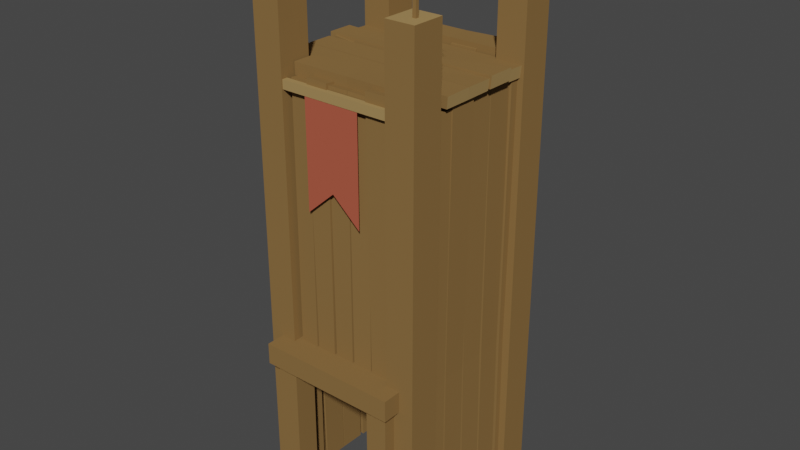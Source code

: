 # Source: WatchTower_FirstAge_Level2.blend  (saved by Blender 3.0.42; exported with 4.5.12 LTS)
import bpy
from mathutils import Matrix  # noqa: F401  (used for matrix-valued properties, if any)

bpy.ops.wm.read_factory_settings(use_empty=True)
scene = bpy.context.scene
scene.name = 'Scene'

# ---- collections
col_collection = bpy.data.collections.new('Collection'); scene.collection.children.link(col_collection)

# ---- materials (node trees are filled in below, after node groups)
mat_wood = bpy.data.materials.new('Wood')
mat_wood.alpha_threshold = 0.0
mat_wood.use_transparent_shadow = False
mat_wood.diffuse_color = (0.2462, 0.1444, 0.0538, 1.0)
mat_wood.roughness = 0.5
mat_wood_light = bpy.data.materials.new('Wood_Light')
mat_wood_light.alpha_threshold = 0.0
mat_wood_light.use_transparent_shadow = False
mat_wood_light.diffuse_color = (0.3757, 0.2432, 0.09746, 1.0)
mat_wood_light.roughness = 0.5
mat_main = bpy.data.materials.new('Main')
mat_main.alpha_threshold = 0.0
mat_main.use_transparent_shadow = False
mat_main.diffuse_color = (0.4385, 0.09992, 0.05886, 1.0)
mat_main.roughness = 0.5

# ---- node groups
ng_auto_smooth = bpy.data.node_groups.new('Auto Smooth', 'GeometryNodeTree')
_s = ng_auto_smooth.interface.new_socket(name='Geometry', in_out='OUTPUT', socket_type='NodeSocketGeometry')
_s = ng_auto_smooth.interface.new_socket(name='Geometry', in_out='INPUT', socket_type='NodeSocketGeometry')
_s = ng_auto_smooth.interface.new_socket(name='Angle', in_out='INPUT', socket_type='NodeSocketFloat')
_s.subtype = 'ANGLE'
_s.min_value = 0.0
_s.max_value = 3.142
ng_auto_smooth.is_modifier = True
_N = ng_auto_smooth.nodes; _L = ng_auto_smooth.links
n0 = _N.new('NodeGroupOutput'); n0.name = 'Group Output'; n0.location = (480, -100)
n1 = _N.new('NodeGroupInput'); n1.name = 'Group Input'; n1.location = (-420, -300)
n2 = _N.new('NodeGroupInput'); n2.name = 'Group Input.001'; n2.location = (-60, -100)
n3 = _N.new('GeometryNodeSetShadeSmooth'); n3.name = 'Set Shade Smooth'; n3.location = (120, -100)
n3.domain = 'EDGE'
n4 = _N.new('GeometryNodeSetShadeSmooth'); n4.name = 'Set Shade Smooth.001'; n4.location = (300, -100)
n5 = _N.new('GeometryNodeInputMeshEdgeAngle'); n5.name = 'Edge Angle'; n5.location = (-420, -220)
n6 = _N.new('GeometryNodeInputEdgeSmooth'); n6.name = 'Is Edge Smooth'; n6.location = (-60, -160)
n7 = _N.new('GeometryNodeInputShadeSmooth'); n7.name = 'Is Face Smooth'; n7.location = (-240, -340)
n8 = _N.new('FunctionNodeBooleanMath'); n8.name = 'Boolean Math'; n8.location = (-60, -220)
n9 = _N.new('FunctionNodeCompare'); n9.name = 'Compare'; n9.location = (-240, -180)
n9.operation = 'LESS_EQUAL'
_L.new(n5.outputs[0], n9.inputs[0])
_L.new(n4.outputs[0], n0.inputs[0])
_L.new(n1.outputs[1], n9.inputs[1])
_L.new(n9.outputs[0], n8.inputs[0])
_L.new(n7.outputs[0], n8.inputs[1])
_L.new(n2.outputs[0], n3.inputs[0])
_L.new(n6.outputs[0], n3.inputs[1])
_L.new(n3.outputs[0], n4.inputs[0])
_L.new(n8.outputs[0], n3.inputs[2])
n0.is_active_output = True

# ---- material node trees

# ---- world
world_world = bpy.data.worlds.new('World'); scene.world = world_world
world_world.use_nodes = True; world_world.node_tree.nodes.clear()
_N = world_world.node_tree.nodes; _L = world_world.node_tree.links
n0 = _N.new('ShaderNodeOutputWorld'); n0.name = 'World Output'; n0.location = (300, 300)
n1 = _N.new('ShaderNodeBackground'); n1.name = 'Background'; n1.location = (10, 300)
n1.inputs[0].default_value = (0.05088, 0.05088, 0.05088, 1.0)
_L.new(n1.outputs[0], n0.inputs[0])
n0.is_active_output = True
world_world.color = (0.05088, 0.05088, 0.05088)
world_world.use_sun_shadow = False
world_world.sun_shadow_jitter_overblur = 0.0

# ---- meshes
me_cube_021 = bpy.data.meshes.new('Cube.021')
me_cube_021.from_pydata([(-0.2221, -0.145, -8.693e-10), (-0.2221, -0.145, 1.311), (-0.2221, -0.2324, -8.693e-10), (-0.2221, -0.2324, 1.311), (-0.1455, -0.145, -8.693e-10), (-0.1455, -0.145, 1.311), (-0.1455, -0.2324, -8.693e-10), (-0.1455, -0.2324, 1.311), (0.1507, -0.145, -8.693e-10), (0.1507, -0.145, 1.311), (0.1507, -0.2324, -8.693e-10), (0.1507, -0.2324, 1.311), (0.2273, -0.145, -8.693e-10), (0.2273, -0.145, 1.311), (0.2273, -0.2324, -8.693e-10), (0.2273, -0.2324, 1.311), (0.1575, 0.2324, -8.693e-10), (0.1575, 0.2324, 1.311), (0.1575, 0.145, -8.693e-10), (0.1575, 0.145, 1.311), (0.2341, 0.2324, -8.693e-10), (0.2341, 0.2324, 1.311), (0.2341, 0.145, -8.693e-10), (0.2341, 0.145, 1.311), (-0.2346, 0.2324, -8.693e-10), (-0.2346, 0.2324, 1.311), (-0.2346, 0.145, -8.693e-10), (-0.2346, 0.145, 1.311), (-0.158, 0.2324, -8.693e-10), (-0.158, 0.2324, 1.311), (-0.158, 0.145, -8.693e-10), (-0.158, 0.145, 1.311), (-0.195, 0.2164, -8.693e-10), (-0.1966, 0.2185, 1.142), (-0.1939, 0.1561, -8.693e-10), (-0.1954, 0.1602, 1.137), (-0.1293, 0.2166, -8.693e-10), (-0.1227, 0.2187, 1.142), (-0.1281, 0.1563, -8.693e-10), (-0.1214, 0.1604, 1.136), (-0.1936, 0.2133, 0.4344), (-0.1925, 0.1625, 0.4441), (-0.1279, 0.2135, 0.4337), (-0.1268, 0.1627, 0.4434), (-0.1197, 0.2152, -8.693e-10), (-0.1256, 0.2119, 1.126), (-0.1186, 0.158, -8.693e-10), (-0.1242, 0.1577, 1.12), (-0.05395, 0.2159, -8.693e-10), (-0.05275, 0.2127, 1.127), (-0.05287, 0.1587, -8.693e-10), (-0.05136, 0.1585, 1.121), (-0.1213, 0.2112, 0.4359), (-0.1201, 0.1635, 0.4437), (-0.05551, 0.2119, 0.4366), (-0.05437, 0.1642, 0.4445), (0.166, 0.2173, -8.693e-10), (0.157, 0.2136, 1.121), (0.1642, 0.1601, -8.693e-10), (0.1557, 0.1594, 1.115), (0.1003, 0.2189, -8.693e-10), (0.09172, 0.2153, 1.118), (0.09845, 0.1617, -8.693e-10), (0.09036, 0.1611, 1.112), (0.161, 0.213, 0.4303), (0.1596, 0.1654, 0.4381), (0.09527, 0.2146, 0.4278), (0.09383, 0.167, 0.4356), (0.09105, 0.2164, -8.693e-10), (0.09263, 0.2185, 1.142), (0.08987, 0.1561, -8.693e-10), (0.09138, 0.1602, 1.137), (0.02528, 0.2166, -8.693e-10), (0.01867, 0.2187, 1.142), (0.0241, 0.1563, -8.693e-10), (0.01742, 0.1604, 1.136), (0.08963, 0.2133, 0.4344), (0.08855, 0.1625, 0.4441), (0.02387, 0.2135, 0.4337), (0.02278, 0.1627, 0.4434), (0.01572, 0.2152, -8.693e-10), (0.02164, 0.2119, 1.126), (0.01465, 0.158, -8.693e-10), (0.02024, 0.1577, 1.12), (-0.05004, 0.2159, -8.693e-10), (-0.05124, 0.2127, 1.127), (-0.05112, 0.1587, -8.693e-10), (-0.05263, 0.1585, 1.121), (0.01729, 0.2112, 0.4359), (0.01615, 0.1635, 0.4437), (-0.04848, 0.2119, 0.4366), (-0.04962, 0.1642, 0.4445), (-0.2166, -0.1948, -8.693e-10), (-0.2187, -0.1964, 1.142), (-0.1563, -0.1936, -8.693e-10), (-0.1604, -0.1951, 1.137), (-0.2168, -0.129, -8.693e-10), (-0.2189, -0.1224, 1.142), (-0.1565, -0.1279, -8.693e-10), (-0.1606, -0.1212, 1.136), (-0.2135, -0.1934, 0.4344), (-0.1628, -0.1923, 0.4441), (-0.2137, -0.1276, 0.4337), (-0.163, -0.1265, 0.4434), (-0.2155, -0.1195, -8.693e-10), (-0.2121, -0.1254, 1.126), (-0.1583, -0.1184, -8.693e-10), (-0.1579, -0.124, 1.12), (-0.2162, -0.05371, -8.693e-10), (-0.2129, -0.05252, 1.127), (-0.159, -0.05264, -8.693e-10), (-0.1587, -0.05112, 1.121), (-0.2114, -0.121, 0.4359), (-0.1638, -0.1199, 0.4437), (-0.2121, -0.05528, 0.4366), (-0.1645, -0.05414, 0.4445), (-0.2175, 0.1662, -8.693e-10), (-0.2138, 0.1573, 1.121), (-0.1604, 0.1644, -8.693e-10), (-0.1596, 0.1559, 1.115), (-0.2191, 0.1005, -8.693e-10), (-0.2156, 0.09196, 1.118), (-0.1619, 0.09868, -8.693e-10), (-0.1614, 0.09059, 1.112), (-0.2133, 0.1613, 0.4303), (-0.1656, 0.1598, 0.4381), (-0.2149, 0.09551, 0.4278), (-0.1672, 0.09406, 0.4356), (-0.2166, 0.09128, -8.693e-10), (-0.2187, 0.09287, 1.142), (-0.1563, 0.0901, -8.693e-10), (-0.1604, 0.09161, 1.137), (-0.2168, 0.02552, -8.693e-10), (-0.2189, 0.01891, 1.142), (-0.1565, 0.02434, -8.693e-10), (-0.1606, 0.01765, 1.136), (-0.2135, 0.08987, 0.4344), (-0.1628, 0.08878, 0.4441), (-0.2137, 0.0241, 0.4337), (-0.163, 0.02301, 0.4434), (-0.2154, 0.01596, -8.693e-10), (-0.2121, 0.02187, 1.126), (-0.1583, 0.01488, -8.693e-10), (-0.1579, 0.02048, 1.12), (-0.2162, -0.04981, -8.693e-10), (-0.2129, -0.051, 1.127), (-0.159, -0.05088, -8.693e-10), (-0.1587, -0.0524, 1.121), (-0.2114, 0.01752, 0.4359), (-0.1638, 0.01638, 0.4437), (-0.2121, -0.04824, 0.4366), (-0.1645, -0.04938, 0.4445), (-0.1411, -0.1948, 1.15), (0.1455, -0.1964, 1.151), (-0.1411, -0.1936, 1.117), (0.1434, -0.1951, 1.119), (-0.1411, -0.129, 1.15), (0.1452, -0.1277, 1.152), (-0.1411, -0.1279, 1.117), (0.1431, -0.1265, 1.12), (0.01087, -0.1934, 1.149), (0.01431, -0.1923, 1.121), (0.01062, -0.1276, 1.149), (0.01406, -0.1265, 1.121), (-0.2326, -0.1212, 1.139), (0.2307, -0.1271, 1.137), (-0.2326, -0.1201, 1.108), (0.2274, -0.1257, 1.108), (-0.2326, -0.05541, 1.139), (0.2312, -0.05421, 1.138), (-0.2326, -0.05433, 1.108), (0.2279, -0.05282, 1.108), (0.01905, -0.1227, 1.137), (0.02367, -0.1216, 1.111), (0.0195, -0.05697, 1.137), (0.02412, -0.05583, 1.111), (-0.232, 0.1645, 1.134), (0.2281, 0.1556, 1.132), (-0.232, 0.1627, 1.102), (0.2248, 0.1542, 1.102), (-0.232, 0.0988, 1.135), (0.2265, 0.09027, 1.133), (-0.232, 0.09699, 1.103), (0.2232, 0.0889, 1.103), (0.01643, 0.1596, 1.131), (0.021, 0.1581, 1.105), (0.01499, 0.09382, 1.132), (0.01956, 0.09237, 1.106), (-0.2363, 0.08959, 1.147), (0.2367, 0.09118, 1.144), (-0.2363, 0.08841, 1.114), (0.2333, 0.08992, 1.112), (-0.2363, 0.02383, 1.147), (0.2363, 0.01892, 1.144), (-0.2363, 0.02264, 1.114), (0.2328, 0.01965, 1.112), (0.01454, 0.08818, 1.141), (0.02021, 0.08709, 1.114), (0.01413, 0.02241, 1.142), (0.01981, 0.02132, 1.114), (-0.2326, 0.01427, 1.139), (0.2307, 0.02018, 1.137), (-0.2326, 0.01319, 1.108), (0.2274, 0.01879, 1.108), (-0.2326, -0.0515, 1.139), (0.2312, -0.0527, 1.138), (-0.2326, -0.05258, 1.108), (0.2279, -0.05409, 1.108), (0.01905, 0.01583, 1.137), (0.02367, 0.01469, 1.111), (0.0195, -0.04993, 1.137), (0.02412, -0.05107, 1.111), (0.1423, -0.2164, 0.4159), (0.1435, -0.2185, 1.142), (0.1413, -0.1561, 0.4159), (0.1425, -0.1602, 1.137), (0.09078, -0.2166, 0.4159), (0.08561, -0.2187, 1.142), (0.08986, -0.1563, 0.4159), (0.08462, -0.1604, 1.136), (0.1412, -0.2133, 0.4344), (0.1403, -0.1626, 0.4441), (0.08967, -0.2135, 0.4337), (0.08882, -0.1627, 0.4434), (0.0833, -0.2152, 0.4102), (0.08793, -0.2119, 1.126), (0.08245, -0.158, 0.4102), (0.08684, -0.1577, 1.12), (0.03181, -0.2159, 0.4102), (0.03087, -0.2127, 1.127), (0.03097, -0.1588, 0.4102), (0.02978, -0.1585, 1.121), (0.08452, -0.2112, 0.4359), (0.08363, -0.1635, 0.4437), (0.03304, -0.2119, 0.4366), (0.03214, -0.1642, 0.4445), (-0.1404, -0.2173, 0.4159), (-0.1334, -0.2136, 1.121), (-0.139, -0.1601, 0.4159), (-0.1323, -0.1594, 1.115), (-0.08892, -0.2189, 0.4159), (-0.08224, -0.2153, 1.118), (-0.0875, -0.1617, 0.4159), (-0.08117, -0.1611, 1.112), (-0.1365, -0.213, 0.4303), (-0.1354, -0.1654, 0.4381), (-0.08502, -0.2146, 0.4278), (-0.08388, -0.167, 0.4356), (-0.08171, -0.2164, 0.4102), (-0.08295, -0.2185, 1.133), (-0.08078, -0.1561, 0.4102), (-0.08196, -0.1602, 1.127), (-0.03022, -0.2166, 0.4102), (-0.02504, -0.2187, 1.132), (-0.0293, -0.1563, 0.4102), (-0.02406, -0.1604, 1.126), (-0.0806, -0.2133, 0.4344), (-0.07975, -0.1626, 0.4441), (-0.02911, -0.2135, 0.4337), (-0.02826, -0.1627, 0.4434), (-0.02274, -0.2152, 0.4102), (-0.02736, -0.2119, 1.126), (-0.02189, -0.158, 0.4102), (-0.02627, -0.1577, 1.12), (0.02875, -0.2159, 0.4102), (0.02969, -0.2127, 1.127), (0.0296, -0.1588, 0.4102), (0.03078, -0.1585, 1.121), (-0.02396, -0.2112, 0.4359), (-0.02307, -0.1635, 0.4437), (0.02753, -0.2119, 0.4366), (0.02842, -0.1642, 0.4445), (0.2162, 0.1948, -8.693e-10), (0.2183, 0.1964, 1.12), (0.1558, 0.1936, -8.693e-10), (0.1599, 0.1951, 1.114), (0.2163, 0.129, -8.693e-10), (0.2185, 0.1224, 1.119), (0.156, 0.1279, -8.693e-10), (0.1601, 0.1212, 1.113), (0.2131, 0.1934, 0.4117), (0.1623, 0.1923, 0.4213), (0.2133, 0.1276, 0.411), (0.1625, 0.1265, 0.4206), (0.215, 0.1195, -8.693e-10), (0.2117, 0.1254, 1.103), (0.1578, 0.1184, -8.693e-10), (0.1574, 0.124, 1.098), (0.2157, 0.05371, -8.693e-10), (0.2124, 0.05251, 1.104), (0.1585, 0.05263, -8.693e-10), (0.1582, 0.05112, 1.099), (0.2109, 0.121, 0.4131), (0.1633, 0.1199, 0.421), (0.2116, 0.05528, 0.4139), (0.164, 0.05414, 0.4218), (0.2171, -0.1662, -8.693e-10), (0.2133, -0.1573, 1.098), (0.1599, -0.1644, -8.693e-10), (0.1591, -0.1559, 1.092), (0.2186, -0.1005, -8.693e-10), (0.2151, -0.09196, 1.095), (0.1615, -0.09868, -8.693e-10), (0.1609, -0.09059, 1.089), (0.2128, -0.1613, 0.4076), (0.1652, -0.1598, 0.4153), (0.2144, -0.09551, 0.4051), (0.1668, -0.09407, 0.4129), (0.2162, -0.09129, -8.693e-10), (0.2183, -0.09287, 1.12), (0.1558, -0.09011, -8.693e-10), (0.1599, -0.09161, 1.114), (0.2163, -0.02552, -8.693e-10), (0.2185, -0.01891, 1.119), (0.156, -0.02434, -8.693e-10), (0.1601, -0.01765, 1.113), (0.2131, -0.08987, 0.4117), (0.1623, -0.08878, 0.4213), (0.2133, -0.0241, 0.411), (0.1625, -0.02302, 0.4206), (0.215, -0.01596, -8.693e-10), (0.2117, -0.02187, 1.103), (0.1578, -0.01488, -8.693e-10), (0.1574, -0.02048, 1.098), (0.2157, 0.0498, -8.693e-10), (0.2124, 0.051, 1.104), (0.1585, 0.05088, -8.693e-10), (0.1582, 0.05239, 1.099), (0.2109, -0.01753, 0.4131), (0.1633, -0.01639, 0.421), (0.2116, 0.04824, 0.4139), (0.164, 0.04938, 0.4218), (-0.1411, 0.1634, 1.15), (0.1455, 0.1618, 1.151), (-0.1411, 0.1646, 1.117), (0.1434, 0.163, 1.119), (-0.1411, 0.2291, 1.15), (0.1452, 0.2358, 1.152), (-0.1411, 0.2303, 1.117), (0.1431, 0.237, 1.12), (0.01087, 0.1648, 1.149), (0.01431, 0.1659, 1.121), (0.01062, 0.2306, 1.149), (0.01406, 0.2316, 1.121), (0.1726, -0.264, 0.405), (0.1726, -0.264, 0.002937), (0.1154, -0.264, 0.405), (0.1154, -0.264, 0.002937), (0.1726, -0.2026, 0.405), (0.1726, -0.2026, 0.002937), (0.1154, -0.2026, 0.405), (0.1154, -0.2026, 0.002937), (0.1882, -0.2823, 0.4402), (0.1882, -0.1445, 0.4402), (0.1882, -0.2823, 0.3837), (0.1882, -0.1445, 0.3837), (-0.1714, -0.264, 0.405), (-0.1714, -0.264, 0.002937), (-0.1141, -0.264, 0.405), (-0.1141, -0.264, 0.002937), (-0.1714, -0.2026, 0.405), (-0.1714, -0.2026, 0.002937), (-0.1141, -0.2026, 0.405), (-0.1141, -0.2026, 0.002937), (-0.1869, -0.2823, 0.4402), (0.0006232, -0.2823, 0.4402), (-0.1869, -0.1445, 0.4402), (0.0006232, -0.1445, 0.4402), (-0.1869, -0.2823, 0.3837), (0.0006232, -0.2823, 0.3837), (-0.1869, -0.1445, 0.3837), (0.0006232, -0.1445, 0.3837), (0.07127, -0.2287, 1.108), (-0.07984, -0.2291, 1.108), (0.07127, -0.2287, 0.8138), (-0.07984, -0.2291, 0.8142), (-0.004285, -0.2289, 1.108), (-0.004285, -0.2289, 0.8814), (-0.2077, -0.2298, 1.117), (-0.2077, -0.2298, 1.094), (0.2068, -0.2298, 1.117), (0.2068, -0.2298, 1.094), (-0.2077, -0.2149, 1.094), (-0.2077, -0.2149, 1.117), (0.2068, -0.2149, 1.094), (0.2068, -0.2149, 1.117), (0.2003, 0.2027, 1.463), (0.2003, 0.2027, 1.296), (0.2003, 0.1938, 1.463), (0.2003, 0.1938, 1.296), (0.1913, 0.2027, 1.463), (0.1913, 0.2027, 1.296), (0.1913, 0.1938, 1.463), (0.1913, 0.1938, 1.296), (0.1957, 0.1994, 1.442), (0.1957, 0.1994, 1.401), (0.1957, 0.1971, 1.442), (0.1957, 0.1971, 1.401), (0.2687, 0.1971, 1.401), (0.2687, 0.1971, 1.442), (0.2687, 0.1994, 1.442), (0.2687, 0.1994, 1.401), (0.1957, 0.1971, 1.421), (0.1957, 0.1994, 1.421), (0.247, 0.1971, 1.421), (0.247, 0.1994, 1.421), (-0.1922, 0.2027, 1.463), (-0.1922, 0.2027, 1.296), (-0.1922, 0.1938, 1.463), (-0.1922, 0.1938, 1.296), (-0.2011, 0.2027, 1.463), (-0.2011, 0.2027, 1.296), (-0.2011, 0.1938, 1.463), (-0.2011, 0.1938, 1.296), (-0.1967, 0.1994, 1.442), (-0.1967, 0.1994, 1.401), (-0.1967, 0.1971, 1.442), (-0.1967, 0.1971, 1.401), (-0.1237, 0.1971, 1.401), (-0.1237, 0.1971, 1.442), (-0.1237, 0.1994, 1.442), (-0.1237, 0.1994, 1.401), (-0.1967, 0.1971, 1.421), (-0.1967, 0.1994, 1.421), (-0.1454, 0.1971, 1.421), (-0.1454, 0.1994, 1.421), (0.2003, -0.1864, 1.463), (0.2003, -0.1864, 1.296), (0.2003, -0.1953, 1.463), (0.2003, -0.1953, 1.296), (0.1913, -0.1864, 1.463), (0.1913, -0.1864, 1.296), (0.1913, -0.1953, 1.463), (0.1913, -0.1953, 1.296), (0.1957, -0.1897, 1.442), (0.1957, -0.1897, 1.401), (0.1957, -0.1921, 1.442), (0.1957, -0.1921, 1.401), (0.2687, -0.1921, 1.401), (0.2687, -0.1921, 1.442), (0.2687, -0.1897, 1.442), (0.2687, -0.1897, 1.401), (0.1957, -0.1921, 1.421), (0.1957, -0.1897, 1.421), (0.247, -0.1921, 1.421), (0.247, -0.1897, 1.421), (-0.1922, -0.1864, 1.463), (-0.1922, -0.1864, 1.296), (-0.1922, -0.1953, 1.463), (-0.1922, -0.1953, 1.296), (-0.2011, -0.1864, 1.463), (-0.2011, -0.1864, 1.296), (-0.2011, -0.1953, 1.463), (-0.2011, -0.1953, 1.296), (-0.1967, -0.1897, 1.442), (-0.1967, -0.1897, 1.401), (-0.1967, -0.1921, 1.442), (-0.1967, -0.1921, 1.401), (-0.1237, -0.1921, 1.401), (-0.1237, -0.1921, 1.442), (-0.1237, -0.1897, 1.442), (-0.1237, -0.1897, 1.401), (-0.1967, -0.1921, 1.421), (-0.1967, -0.1897, 1.421), (-0.1454, -0.1921, 1.421), (-0.1454, -0.1897, 1.421)], [], [(1, 0, 2, 3), (5, 7, 6, 4), (1, 5, 4, 0), (2, 6, 7, 3), (2, 0, 4, 6), (1, 3, 7, 5), (9, 8, 10, 11), (13, 15, 14, 12), (9, 13, 12, 8), (10, 14, 15, 11), (10, 8, 12, 14), (9, 11, 15, 13), (17, 16, 18, 19), (21, 23, 22, 20), (17, 21, 20, 16), (18, 22, 23, 19), (18, 16, 20, 22), (17, 19, 23, 21), (25, 24, 26, 27), (29, 31, 30, 28), (25, 29, 28, 24), (26, 30, 31, 27), (26, 24, 28, 30), (25, 27, 31, 29), (40, 32, 34, 41), (42, 43, 38, 36), (35, 39, 37, 33), (40, 42, 36, 32), (41, 43, 39, 35), (34, 38, 43, 41), (33, 37, 42, 40), (37, 39, 43, 42), (33, 40, 41, 35), (52, 44, 46, 53), (54, 55, 50, 48), (47, 51, 49, 45), (52, 54, 48, 44), (53, 55, 51, 47), (46, 50, 55, 53), (45, 49, 54, 52), (49, 51, 55, 54), (45, 52, 53, 47), (64, 65, 58, 56), (66, 60, 62, 67), (59, 57, 61, 63), (64, 56, 60, 66), (65, 59, 63, 67), (58, 65, 67, 62), (57, 64, 66, 61), (61, 66, 67, 63), (57, 59, 65, 64), (76, 77, 70, 68), (78, 72, 74, 79), (71, 69, 73, 75), (76, 68, 72, 78), (77, 71, 75, 79), (70, 77, 79, 74), (69, 76, 78, 73), (73, 78, 79, 75), (69, 71, 77, 76), (88, 89, 82, 80), (90, 84, 86, 91), (83, 81, 85, 87), (88, 80, 84, 90), (89, 83, 87, 91), (82, 89, 91, 86), (81, 88, 90, 85), (85, 90, 91, 87), (81, 83, 89, 88), (100, 92, 94, 101), (102, 103, 98, 96), (95, 99, 97, 93), (100, 102, 96, 92), (101, 103, 99, 95), (94, 98, 103, 101), (93, 97, 102, 100), (97, 99, 103, 102), (93, 100, 101, 95), (112, 104, 106, 113), (114, 115, 110, 108), (107, 111, 109, 105), (112, 114, 108, 104), (113, 115, 111, 107), (106, 110, 115, 113), (105, 109, 114, 112), (109, 111, 115, 114), (105, 112, 113, 107), (124, 125, 118, 116), (126, 120, 122, 127), (119, 117, 121, 123), (124, 116, 120, 126), (125, 119, 123, 127), (118, 125, 127, 122), (117, 124, 126, 121), (121, 126, 127, 123), (117, 119, 125, 124), (136, 137, 130, 128), (138, 132, 134, 139), (131, 129, 133, 135), (136, 128, 132, 138), (137, 131, 135, 139), (130, 137, 139, 134), (129, 136, 138, 133), (133, 138, 139, 135), (129, 131, 137, 136), (148, 149, 142, 140), (150, 144, 146, 151), (143, 141, 145, 147), (148, 140, 144, 150), (149, 143, 147, 151), (142, 149, 151, 146), (141, 148, 150, 145), (145, 150, 151, 147), (141, 143, 149, 148), (160, 152, 154, 161), (162, 163, 158, 156), (155, 159, 157, 153), (160, 162, 156, 152), (161, 163, 159, 155), (154, 158, 163, 161), (153, 157, 162, 160), (157, 159, 163, 162), (153, 160, 161, 155), (172, 164, 166, 173), (174, 175, 170, 168), (167, 171, 169, 165), (172, 174, 168, 164), (173, 175, 171, 167), (166, 170, 175, 173), (165, 169, 174, 172), (169, 171, 175, 174), (165, 172, 173, 167), (184, 185, 178, 176), (186, 180, 182, 187), (179, 177, 181, 183), (184, 176, 180, 186), (185, 179, 183, 187), (178, 185, 187, 182), (177, 184, 186, 181), (181, 186, 187, 183), (177, 179, 185, 184), (196, 197, 190, 188), (198, 192, 194, 199), (191, 189, 193, 195), (196, 188, 192, 198), (197, 191, 195, 199), (190, 197, 199, 194), (189, 196, 198, 193), (193, 198, 199, 195), (189, 191, 197, 196), (208, 209, 202, 200), (210, 204, 206, 211), (203, 201, 205, 207), (208, 200, 204, 210), (209, 203, 207, 211), (202, 209, 211, 206), (201, 208, 210, 205), (205, 210, 211, 207), (201, 203, 209, 208), (154, 152, 156, 158), (166, 164, 168, 170), (178, 182, 180, 176), (190, 194, 192, 188), (202, 206, 204, 200), (220, 212, 214, 221), (222, 223, 218, 216), (215, 219, 217, 213), (220, 222, 216, 212), (221, 223, 219, 215), (214, 218, 223, 221), (213, 217, 222, 220), (217, 219, 223, 222), (213, 220, 221, 215), (232, 224, 226, 233), (234, 235, 230, 228), (227, 231, 229, 225), (232, 234, 228, 224), (233, 235, 231, 227), (226, 230, 235, 233), (225, 229, 234, 232), (229, 231, 235, 234), (225, 232, 233, 227), (244, 245, 238, 236), (246, 240, 242, 247), (239, 237, 241, 243), (244, 236, 240, 246), (245, 239, 243, 247), (238, 245, 247, 242), (237, 244, 246, 241), (241, 246, 247, 243), (237, 239, 245, 244), (256, 257, 250, 248), (258, 252, 254, 259), (251, 249, 253, 255), (256, 248, 252, 258), (257, 251, 255, 259), (250, 257, 259, 254), (249, 256, 258, 253), (253, 258, 259, 255), (249, 251, 257, 256), (268, 269, 262, 260), (270, 264, 266, 271), (263, 261, 265, 267), (268, 260, 264, 270), (269, 263, 267, 271), (262, 269, 271, 266), (261, 268, 270, 265), (265, 270, 271, 267), (261, 263, 269, 268), (280, 272, 274, 281), (282, 283, 278, 276), (275, 279, 277, 273), (280, 282, 276, 272), (281, 283, 279, 275), (274, 278, 283, 281), (273, 277, 282, 280), (277, 279, 283, 282), (273, 280, 281, 275), (292, 284, 286, 293), (294, 295, 290, 288), (287, 291, 289, 285), (292, 294, 288, 284), (293, 295, 291, 287), (286, 290, 295, 293), (285, 289, 294, 292), (289, 291, 295, 294), (285, 292, 293, 287), (304, 305, 298, 296), (306, 300, 302, 307), (299, 297, 301, 303), (304, 296, 300, 306), (305, 299, 303, 307), (298, 305, 307, 302), (297, 304, 306, 301), (301, 306, 307, 303), (297, 299, 305, 304), (316, 317, 310, 308), (318, 312, 314, 319), (311, 309, 313, 315), (316, 308, 312, 318), (317, 311, 315, 319), (310, 317, 319, 314), (309, 316, 318, 313), (313, 318, 319, 315), (309, 311, 317, 316), (328, 329, 322, 320), (330, 324, 326, 331), (323, 321, 325, 327), (328, 320, 324, 330), (329, 323, 327, 331), (322, 329, 331, 326), (321, 328, 330, 325), (325, 330, 331, 327), (321, 323, 329, 328), (340, 332, 334, 341), (342, 343, 338, 336), (335, 339, 337, 333), (340, 342, 336, 332), (341, 343, 339, 335), (334, 338, 343, 341), (333, 337, 342, 340), (337, 339, 343, 342), (333, 340, 341, 335), (334, 332, 336, 338), (345, 344, 346, 347), (349, 351, 350, 348), (347, 351, 349, 345), (345, 349, 348, 344), (344, 348, 350, 346), (346, 350, 351, 347), (352, 353, 367, 365), (354, 369, 371, 355), (353, 355, 371, 367), (352, 354, 355, 353), (365, 369, 354, 352), (357, 359, 358, 356), (361, 360, 362, 363), (359, 357, 361, 363), (357, 356, 360, 361), (356, 358, 362, 360), (358, 359, 363, 362), (364, 365, 367, 366), (368, 370, 371, 369), (366, 367, 371, 370), (364, 366, 370, 368), (365, 364, 368, 369), (376, 373, 375, 377), (372, 376, 377, 374), (378, 379, 381, 380), (383, 385, 384, 382), (380, 385, 383, 378), (378, 383, 382, 379), (379, 382, 384, 381), (381, 384, 385, 380), (386, 388, 389, 387), (388, 392, 393, 389), (392, 390, 391, 393), (390, 386, 387, 391), (388, 386, 390, 392), (393, 391, 387, 389), (395, 403, 405, 401), (404, 398, 401, 405), (397, 395, 401, 398), (402, 397, 398, 404), (403, 394, 400, 405), (394, 396, 399, 400), (396, 402, 404, 399), (399, 404, 405, 400), (406, 408, 409, 407), (408, 412, 413, 409), (412, 410, 411, 413), (410, 406, 407, 411), (408, 406, 410, 412), (413, 411, 407, 409), (415, 423, 425, 421), (424, 418, 421, 425), (417, 415, 421, 418), (422, 417, 418, 424), (423, 414, 420, 425), (414, 416, 419, 420), (416, 422, 424, 419), (419, 424, 425, 420), (426, 428, 429, 427), (428, 432, 433, 429), (432, 430, 431, 433), (430, 426, 427, 431), (428, 426, 430, 432), (433, 431, 427, 429), (435, 443, 445, 441), (444, 438, 441, 445), (437, 435, 441, 438), (442, 437, 438, 444), (443, 434, 440, 445), (434, 436, 439, 440), (436, 442, 444, 439), (439, 444, 445, 440), (446, 448, 449, 447), (448, 452, 453, 449), (452, 450, 451, 453), (450, 446, 447, 451), (448, 446, 450, 452), (453, 451, 447, 449), (455, 463, 465, 461), (464, 458, 461, 465), (457, 455, 461, 458), (462, 457, 458, 464), (463, 454, 460, 465), (454, 456, 459, 460), (456, 462, 464, 459), (459, 464, 465, 460)])
me_cube_021.polygons.foreach_set('material_index', [0, 0, 0, 0, 0, 1, 0, 0, 0, 0, 0, 1, 0, 0, 0, 0, 0, 1, 0, 0, 0, 0, 0, 1, 0, 0, 0, 0, 0, 0, 0, 0, 0, 0, 0, 0, 0, 0, 0, 0, 0, 0, 0, 0, 0, 0, 0, 0, 0, 0, 0, 0, 0, 0, 0, 0, 0, 0, 0, 0, 0, 0, 0, 0, 0, 0, 0, 0, 0, 0, 0, 0, 0, 0, 0, 0, 0, 0, 0, 0, 0, 0, 0, 0, 0, 0, 0, 0, 0, 0, 0, 0, 0, 0, 0, 0, 0, 0, 0, 0, 0, 0, 0, 0, 0, 0, 0, 0, 0, 0, 0, 0, 0, 0, 0, 0, 1, 0, 0, 0, 0, 0, 0, 0, 0, 1, 0, 0, 0, 0, 0, 0, 0, 0, 1, 0, 0, 0, 0, 0, 0, 0, 0, 1, 0, 0, 0, 0, 0, 0, 0, 0, 1, 0, 0, 0, 0, 0, 0, 1, 1, 1, 1, 1, 0, 0, 0, 0, 0, 0, 0, 0, 0, 0, 0, 0, 0, 0, 0, 0, 0, 0, 0, 0, 0, 0, 0, 0, 0, 0, 0, 0, 0, 0, 0, 0, 0, 0, 0, 0, 0, 0, 0, 0, 0, 0, 0, 0, 0, 0, 0, 0, 0, 0, 0, 0, 0, 0, 0, 0, 0, 0, 0, 0, 0, 0, 0, 0, 0, 0, 0, 0, 0, 0, 0, 0, 0, 0, 0, 0, 0, 0, 0, 0, 0, 0, 0, 0, 0, 0, 0, 0, 0, 0, 0, 0, 1, 0, 0, 0, 0, 0, 0, 1, 0, 0, 0, 0, 0, 0, 0, 0, 0, 0, 0, 0, 0, 0, 0, 0, 0, 0, 0, 0, 0, 0, 2, 2, 1, 1, 1, 1, 1, 1, 0, 0, 0, 0, 0, 0, 2, 2, 2, 2, 2, 2, 2, 2, 0, 0, 0, 0, 0, 0, 2, 2, 2, 2, 2, 2, 2, 2, 0, 0, 0, 0, 0, 0, 2, 2, 2, 2, 2, 2, 2, 2, 0, 0, 0, 0, 0, 0, 2, 2, 2, 2, 2, 2, 2, 2])
_uv = me_cube_021.uv_layers.new(name='UVMap')
_uv.uv.foreach_set('vector', [0.0, 0.0, 0.0, 0.0, 0.0, 0.0, 0.0, 0.0, 0.0, 0.0, 0.0, 0.0, 0.0, 0.0, 0.0, 0.0, 0.0, 0.0, 0.0, 0.0, 0.0, 0.0, 0.0, 0.0, 0.0, 0.0, 0.0, 0.0, 0.0, 0.0, 0.0, 0.0, 0.0, 0.0, 0.0, 0.0, 0.0, 0.0, 0.0, 0.0, 0.0, 0.0, 0.0, 0.0, 0.0, 0.0, 0.0, 0.0, 0.0, 0.0, 0.0, 0.0, 0.0, 0.0, 0.0, 0.0, 0.0, 0.0, 0.0, 0.0, 0.0, 0.0, 0.0, 0.0, 0.0, 0.0, 0.0, 0.0, 0.0, 0.0, 0.0, 0.0, 0.0, 0.0, 0.0, 0.0, 0.0, 0.0, 0.0, 0.0, 0.0, 0.0, 0.0, 0.0, 0.0, 0.0, 0.0, 0.0, 0.0, 0.0, 0.0, 0.0, 0.0, 0.0, 0.0, 0.0, 0.0, 0.0, 0.0, 0.0, 0.0, 0.0, 0.0, 0.0, 0.0, 0.0, 0.0, 0.0, 0.0, 0.0, 0.0, 0.0, 0.0, 0.0, 0.0, 0.0, 0.0, 0.0, 0.0, 0.0, 0.0, 0.0, 0.0, 0.0, 0.0, 0.0, 0.0, 0.0, 0.0, 0.0, 0.0, 0.0, 0.0, 0.0, 0.0, 0.0, 0.0, 0.0, 0.0, 0.0, 0.0, 0.0, 0.0, 0.0, 0.0, 0.0, 0.0, 0.0, 0.0, 0.0, 0.0, 0.0, 0.0, 0.0, 0.0, 0.0, 0.0, 0.0, 0.0, 0.0, 0.0, 0.0, 0.0, 0.0, 0.0, 0.0, 0.0, 0.0, 0.0, 0.0, 0.0, 0.0, 0.0, 0.0, 0.0, 0.0, 0.0, 0.0, 0.0, 0.0, 0.0, 0.0, 0.0, 0.0, 0.0, 0.0, 0.0, 0.0, 0.0, 0.0, 0.0, 0.0, 0.0, 0.0, 0.0, 0.0, 0.0, 0.0, 0.0, 0.0, 0.0, 0.0, 0.0, 0.0, 0.0, 0.0, 0.0, 0.0, 0.0, 0.0, 0.0, 0.0, 0.0, 0.0, 0.0, 0.0, 0.0, 0.0, 0.0, 0.0, 0.0, 0.0, 0.0, 0.0, 0.0, 0.0, 0.0, 0.0, 0.0, 0.0, 0.0, 0.0, 0.0, 0.0, 0.0, 0.0, 0.0, 0.0, 0.0, 0.0, 0.0, 0.0, 0.0, 0.0, 0.0, 0.0, 0.0, 0.0, 0.0, 0.0, 0.0, 0.0, 0.0, 0.0, 0.0, 0.0, 0.0, 0.0, 0.0, 0.0, 0.0, 0.0, 0.0, 0.0, 0.0, 0.0, 0.0, 0.0, 0.0, 0.0, 0.0, 0.0, 0.0, 0.0, 0.0, 0.0, 0.0, 0.0, 0.0, 0.0, 0.0, 0.0, 0.0, 0.0, 0.0, 0.0, 0.0, 0.0, 0.0, 0.0, 0.0, 0.0, 0.0, 0.0, 0.0, 0.0, 0.0, 0.0, 0.0, 0.0, 0.0, 0.0, 0.0, 0.0, 0.0, 0.0, 0.0, 0.0, 0.0, 0.0, 0.0, 0.0, 0.0, 0.0, 0.0, 0.0, 0.0, 0.0, 0.0, 0.0, 0.0, 0.0, 0.0, 0.0, 0.0, 0.0, 0.0, 0.0, 0.0, 0.0, 0.0, 0.0, 0.0, 0.0, 0.0, 0.0, 0.0, 0.0, 0.0, 0.0, 0.0, 0.0, 0.0, 0.0, 0.0, 0.0, 0.0, 0.0, 0.0, 0.0, 0.0, 0.0, 0.0, 0.0, 0.0, 0.0, 0.0, 0.0, 0.0, 0.0, 0.0, 0.0, 0.0, 0.0, 0.0, 0.0, 0.0, 0.0, 0.0, 0.0, 0.0, 0.0, 0.0, 0.0, 0.0, 0.0, 0.0, 0.0, 0.0, 0.0, 0.0, 0.0, 0.0, 0.0, 0.0, 0.0, 0.0, 0.0, 0.0, 0.0, 0.0, 0.0, 0.0, 0.0, 0.0, 0.0, 0.0, 0.0, 0.0, 0.0, 0.0, 0.0, 0.0, 0.0, 0.0, 0.0, 0.0, 0.0, 0.0, 0.0, 0.0, 0.0, 0.0, 0.0, 0.0, 0.0, 0.0, 0.0, 0.0, 0.0, 0.0, 0.0, 0.0, 0.0, 0.0, 0.0, 0.0, 0.0, 0.0, 0.0, 0.0, 0.0, 0.0, 0.0, 0.0, 0.0, 0.0, 0.0, 0.0, 0.0, 0.0, 0.0, 0.0, 0.0, 0.0, 0.0, 0.0, 0.0, 0.0, 0.0, 0.0, 0.0, 0.0, 0.0, 0.0, 0.0, 0.0, 0.0, 0.0, 0.0, 0.0, 0.0, 0.0, 0.0, 0.0, 0.0, 0.0, 0.0, 0.0, 0.0, 0.0, 0.0, 0.0, 0.0, 0.0, 0.0, 0.0, 0.0, 0.0, 0.0, 0.0, 0.0, 0.0, 0.0, 0.0, 0.0, 0.0, 0.0, 0.0, 0.0, 0.0, 0.0, 0.0, 0.0, 0.0, 0.0, 0.0, 0.0, 0.0, 0.0, 0.0, 0.0, 0.0, 0.0, 0.0, 0.0, 0.0, 0.0, 0.0, 0.0, 0.0, 0.0, 0.0, 0.0, 0.0, 0.0, 0.0, 0.0, 0.0, 0.0, 0.0, 0.0, 0.0, 0.0, 0.0, 0.0, 0.0, 0.0, 0.0, 0.0, 0.0, 0.0, 0.0, 0.0, 0.0, 0.0, 0.0, 0.0, 0.0, 0.0, 0.0, 0.0, 0.0, 0.0, 0.0, 0.0, 0.0, 0.0, 0.0, 0.0, 0.0, 0.0, 0.0, 0.0, 0.0, 0.0, 0.0, 0.0, 0.0, 0.0, 0.0, 0.0, 0.0, 0.0, 0.0, 0.0, 0.0, 0.0, 0.0, 0.0, 0.0, 0.0, 0.0, 0.0, 0.0, 0.0, 0.0, 0.0, 0.0, 0.0, 0.0, 0.0, 0.0, 0.0, 0.0, 0.0, 0.0, 0.0, 0.0, 0.0, 0.0, 0.0, 0.0, 0.0, 0.0, 0.0, 0.0, 0.0, 0.0, 0.0, 0.0, 0.0, 0.0, 0.0, 0.0, 0.0, 0.0, 0.0, 0.0, 0.0, 0.0, 0.0, 0.0, 0.0, 0.0, 0.0, 0.0, 0.0, 0.0, 0.0, 0.0, 0.0, 0.0, 0.0, 0.0, 0.0, 0.0, 0.0, 0.0, 0.0, 0.0, 0.0, 0.0, 0.0, 0.0, 0.0, 0.0, 0.0, 0.0, 0.0, 0.0, 0.0, 0.0, 0.0, 0.0, 0.0, 0.0, 0.0, 0.0, 0.0, 0.0, 0.0, 0.0, 0.0, 0.0, 0.0, 0.0, 0.0, 0.0, 0.0, 0.0, 0.0, 0.0, 0.0, 0.0, 0.0, 0.0, 0.0, 0.0, 0.0, 0.0, 0.0, 0.0, 0.0, 0.0, 0.0, 0.0, 0.0, 0.0, 0.0, 0.0, 0.0, 0.0, 0.0, 0.0, 0.0, 0.0, 0.0, 0.0, 0.0, 0.0, 0.0, 0.0, 0.0, 0.0, 0.0, 0.0, 0.0, 0.0, 0.0, 0.0, 0.0, 0.0, 0.0, 0.0, 0.0, 0.0, 0.0, 0.0, 0.0, 0.0, 0.0, 0.0, 0.0, 0.0, 0.0, 0.0, 0.0, 0.0, 0.0, 0.0, 0.0, 0.0, 0.0, 0.0, 0.0, 0.0, 0.0, 0.0, 0.0, 0.0, 0.0, 0.0, 0.0, 0.0, 0.0, 0.0, 0.0, 0.0, 0.0, 0.0, 0.0, 0.0, 0.0, 0.0, 0.0, 0.0, 0.0, 0.0, 0.0, 0.0, 0.0, 0.0, 0.0, 0.0, 0.0, 0.0, 0.0, 0.0, 0.0, 0.0, 0.0, 0.0, 0.0, 0.0, 0.0, 0.0, 0.0, 0.0, 0.0, 0.0, 0.0, 0.0, 0.0, 0.0, 0.0, 0.0, 0.0, 0.0, 0.0, 0.0, 0.0, 0.0, 0.0, 0.0, 0.0, 0.0, 0.0, 0.0, 0.0, 0.0, 0.0, 0.0, 0.0, 0.0, 0.0, 0.0, 0.0, 0.0, 0.0, 0.0, 0.0, 0.0, 0.0, 0.0, 0.0, 0.0, 0.0, 0.0, 0.0, 0.0, 0.0, 0.0, 0.0, 0.0, 0.0, 0.0, 0.0, 0.0, 0.0, 0.0, 0.0, 0.0, 0.0, 0.0, 0.0, 0.0, 0.0, 0.0, 0.0, 0.0, 0.0, 0.0, 0.0, 0.0, 0.0, 0.0, 0.0, 0.0, 0.0, 0.0, 0.0, 0.0, 0.0, 0.0, 0.0, 0.0, 0.0, 0.0, 0.0, 0.0, 0.0, 0.0, 0.0, 0.0, 0.0, 0.0, 0.0, 0.0, 0.0, 0.0, 0.0, 0.0, 0.0, 0.0, 0.0, 0.0, 0.0, 0.0, 0.0, 0.0, 0.0, 0.0, 0.0, 0.0, 0.0, 0.0, 0.0, 0.0, 0.0, 0.0, 0.0, 0.0, 0.0, 0.0, 0.0, 0.0, 0.0, 0.0, 0.0, 0.0, 0.0, 0.0, 0.0, 0.0, 0.0, 0.0, 0.0, 0.0, 0.0, 0.0, 0.0, 0.0, 0.0, 0.0, 0.0, 0.0, 0.0, 0.0, 0.0, 0.0, 0.0, 0.0, 0.0, 0.0, 0.0, 0.0, 0.0, 0.0, 0.0, 0.0, 0.0, 0.0, 0.0, 0.0, 0.0, 0.0, 0.0, 0.0, 0.0, 0.0, 0.0, 0.0, 0.0, 0.0, 0.0, 0.0, 0.0, 0.0, 0.0, 0.0, 0.0, 0.0, 0.0, 0.0, 0.0, 0.0, 0.0, 0.0, 0.0, 0.0, 0.0, 0.0, 0.0, 0.0, 0.0, 0.0, 0.0, 0.0, 0.0, 0.0, 0.0, 0.0, 0.0, 0.0, 0.0, 0.0, 0.0, 0.0, 0.0, 0.0, 0.0, 0.0, 0.0, 0.0, 0.0, 0.0, 0.0, 0.0, 0.0, 0.0, 0.0, 0.0, 0.0, 0.0, 0.0, 0.0, 0.0, 0.0, 0.0, 0.0, 0.0, 0.0, 0.0, 0.0, 0.0, 0.0, 0.0, 0.0, 0.0, 0.0, 0.0, 0.0, 0.0, 0.0, 0.0, 0.0, 0.0, 0.0, 0.0, 0.0, 0.0, 0.0, 0.0, 0.0, 0.0, 0.0, 0.0, 0.0, 0.0, 0.0, 0.0, 0.0, 0.0, 0.0, 0.0, 0.0, 0.0, 0.0, 0.0, 0.0, 0.0, 0.0, 0.0, 0.0, 0.0, 0.0, 0.0, 0.0, 0.0, 0.0, 0.0, 0.0, 0.0, 0.0, 0.0, 0.0, 0.0, 0.0, 0.0, 0.0, 0.0, 0.0, 0.0, 0.0, 0.0, 0.0, 0.0, 0.0, 0.0, 0.0, 0.0, 0.0, 0.0, 0.0, 0.0, 0.0, 0.0, 0.0, 0.0, 0.0, 0.0, 0.0, 0.0, 0.0, 0.0, 0.0, 0.0, 0.0, 0.0, 0.0, 0.0, 0.0, 0.0, 0.0, 0.0, 0.0, 0.0, 0.0, 0.0, 0.0, 0.0, 0.0, 0.0, 0.0, 0.0, 0.0, 0.0, 0.0, 0.0, 0.0, 0.0, 0.0, 0.0, 0.0, 0.0, 0.0, 0.0, 0.0, 0.0, 0.0, 0.0, 0.0, 0.0, 0.0, 0.0, 0.0, 0.0, 0.0, 0.0, 0.0, 0.0, 0.0, 0.0, 0.0, 0.0, 0.0, 0.0, 0.0, 0.0, 0.0, 0.0, 0.0, 0.0, 0.0, 0.0, 0.0, 0.0, 0.0, 0.0, 0.0, 0.0, 0.0, 0.0, 0.0, 0.0, 0.0, 0.0, 0.0, 0.0, 0.0, 0.0, 0.0, 0.0, 0.0, 0.0, 0.0, 0.0, 0.0, 0.0, 0.0, 0.0, 0.0, 0.0, 0.0, 0.0, 0.0, 0.0, 0.0, 0.0, 0.0, 0.0, 0.0, 0.0, 0.0, 0.0, 0.0, 0.0, 0.0, 0.0, 0.0, 0.0, 0.0, 0.0, 0.0, 0.0, 0.0, 0.0, 0.0, 0.0, 0.0, 0.0, 0.0, 0.0, 0.0, 0.0, 0.0, 0.0, 0.0, 0.0, 0.0, 0.0, 0.0, 0.0, 0.0, 0.0, 0.0, 0.0, 0.0, 0.0, 0.0, 0.0, 0.0, 0.0, 0.0, 0.0, 0.0, 0.0, 0.0, 0.0, 0.0, 0.0, 0.0, 0.0, 0.0, 0.0, 0.0, 0.0, 0.0, 0.0, 0.0, 0.0, 0.0, 0.0, 0.0, 0.0, 0.0, 0.0, 0.0, 0.0, 0.0, 0.0, 0.0, 0.0, 0.0, 0.0, 0.0, 0.0, 0.0, 0.0, 0.0, 0.0, 0.0, 0.0, 0.0, 0.0, 0.0, 0.0, 0.0, 0.0, 0.0, 0.0, 0.0, 0.0, 0.0, 0.0, 0.0, 0.0, 0.0, 0.0, 0.0, 0.0, 0.0, 0.0, 0.0, 0.0, 0.0, 0.0, 0.0, 0.0, 0.0, 0.0, 0.0, 0.0, 0.0, 0.0, 0.0, 0.0, 0.0, 0.0, 0.0, 0.0, 0.0, 0.0, 0.0, 0.0, 0.0, 0.0, 0.0, 0.0, 0.0, 0.0, 0.0, 0.0, 0.0, 0.0, 0.0, 0.0, 0.0, 0.0, 0.0, 0.0, 0.0, 0.0, 0.0, 0.0, 0.0, 0.0, 0.0, 0.0, 0.0, 0.0, 0.0, 0.0, 0.0, 0.0, 0.0, 0.0, 0.0, 0.0, 0.0, 0.0, 0.0, 0.0, 0.0, 0.0, 0.0, 0.0, 0.0, 0.0, 0.0, 0.0, 0.0, 0.0, 0.0, 0.0, 0.0, 0.0, 0.0, 0.0, 0.0, 0.0, 0.0, 0.0, 0.0, 0.0, 0.0, 0.0, 0.0, 0.0, 0.0, 0.0, 0.0, 0.0, 0.0, 0.0, 0.0, 0.0, 0.0, 0.0, 0.0, 0.0, 0.0, 0.0, 0.0, 0.0, 0.0, 0.0, 0.0, 0.0, 0.0, 0.0, 0.0, 0.0, 0.0, 0.0, 0.0, 0.0, 0.0, 0.0, 0.0, 0.0, 0.0, 0.0, 0.0, 0.0, 0.0, 0.0, 0.0, 0.0, 0.0, 0.0, 0.0, 0.0, 0.0, 0.0, 0.0, 0.0, 0.0, 0.0, 0.0, 0.0, 0.0, 0.0, 0.0, 0.0, 0.0, 0.0, 0.0, 0.0, 0.0, 0.0, 0.0, 0.0, 0.0, 0.0, 0.0, 0.0, 0.0, 0.0, 0.0, 0.0, 0.0, 0.0, 0.0, 0.0, 0.0, 0.0, 0.0, 0.0, 0.0, 0.0, 0.0, 0.0, 0.0, 0.0, 0.0, 0.0, 0.0, 0.0, 0.0, 0.0, 0.0, 0.0, 0.0, 0.0, 0.0, 0.0, 0.0, 0.0, 0.0, 0.0, 0.0, 0.0, 0.0, 0.0, 0.0, 0.0, 0.0, 0.0, 0.0, 0.0, 0.0, 0.0, 0.0, 0.0, 0.0, 0.0, 0.0, 0.0, 0.0, 0.0, 0.0, 0.0, 0.0, 0.0, 0.0, 0.0, 0.0, 0.0, 0.0, 0.0, 0.0, 0.0, 0.0, 0.0, 0.0, 0.0, 0.0, 0.0, 0.0, 0.0, 0.0, 0.0, 0.0, 0.0, 0.0, 0.0, 0.0, 0.0, 0.0, 0.0, 0.0, 0.0, 0.0, 0.0, 0.0, 0.0, 0.0, 0.0, 0.0, 0.0, 0.0, 0.0, 0.0, 0.0, 0.0, 0.0, 0.0, 0.0, 0.0, 0.0, 0.0, 0.0, 0.0, 0.0, 0.0, 0.0, 0.0, 0.0, 0.0, 0.0, 0.0, 0.0, 0.0, 0.0, 0.0, 0.0, 0.0, 0.0, 0.0, 0.0, 0.0, 0.0, 0.0, 0.0, 0.0, 0.0, 0.0, 0.0, 0.0, 0.0, 0.0, 0.0, 0.0, 0.0, 0.0, 0.0, 0.0, 0.0, 0.0, 0.0, 0.0, 0.0, 0.0, 0.0, 0.0, 0.0, 0.0, 0.0, 0.0, 0.0, 0.0, 0.0, 0.0, 0.0, 0.0, 0.0, 0.0, 0.0, 0.0, 0.0, 0.0, 0.0, 0.0, 0.0, 0.0, 0.0, 0.0, 0.0, 0.0, 0.0, 0.0, 0.0, 0.0, 0.0, 0.0, 0.0, 0.0, 0.0, 0.0, 0.0, 0.0, 0.0, 0.0, 0.0, 0.0, 0.0, 0.0, 0.0, 0.0, 0.0, 0.0, 0.0, 0.0, 0.0, 0.0, 0.0, 0.0, 0.0, 0.0, 0.0, 0.0, 0.0, 0.0, 0.0, 0.0, 0.0, 0.0, 0.0, 0.0, 0.0, 0.0, 0.0, 0.0, 0.0, 0.0, 0.0, 0.0, 0.0, 0.0, 0.0, 0.0, 0.0, 0.0, 0.0, 0.0, 0.0, 0.0, 0.0, 0.0, 0.0, 0.0, 0.0, 0.0, 0.0, 0.0, 0.0, 0.0, 0.0, 0.0, 0.0, 0.0, 0.0, 0.0, 0.0, 0.0, 0.0, 0.0, 0.0, 0.0, 0.0, 0.0, 0.0, 0.0, 0.0, 0.0, 0.0, 0.0, 0.0, 0.0, 0.0, 0.0, 0.0, 0.0, 0.0, 0.0, 0.0, 0.0, 0.0, 0.0, 0.0, 0.0, 0.0, 0.0, 0.0, 0.0, 0.0, 0.0, 0.0, 0.0, 0.0, 0.0, 0.0, 0.0, 0.0, 0.0, 0.0, 0.0, 0.0, 0.0, 0.0, 0.0, 0.0, 0.0, 0.0, 0.0, 0.0, 0.0, 0.0, 0.0, 0.0, 0.0, 0.0, 0.0, 0.0, 0.0, 0.0, 0.0, 0.0, 0.0, 0.0, 0.0, 0.0, 0.0, 0.0, 0.0, 0.0, 0.0, 0.0, 0.0, 0.0, 0.0, 0.0, 0.0, 0.0, 0.0, 0.0, 0.0, 0.0, 0.0, 0.0, 0.0, 0.0, 0.0, 0.0, 0.0, 0.0, 0.0, 0.0, 0.0, 0.0, 0.0, 0.0, 0.0, 0.0, 0.0, 0.0, 0.0, 0.0, 0.0, 0.0, 0.0, 0.0, 0.0, 0.0, 0.0, 0.0, 0.0, 0.0, 0.0, 0.0, 0.0, 0.0, 0.0, 0.0, 0.0, 0.0, 0.0, 0.0, 0.0, 0.0, 0.0, 0.0, 0.0, 0.0, 0.0, 0.0, 0.0, 0.0, 0.0, 0.0, 0.0, 0.0, 0.0, 0.0, 0.0, 0.0, 0.0, 0.0, 0.0, 0.0, 0.0, 0.0, 0.0, 0.0, 0.0, 0.0, 0.0, 0.0, 0.0, 0.0, 0.0, 0.0, 0.0, 0.0, 0.0, 0.0, 0.0, 0.0, 0.0, 0.0, 0.0, 0.0, 0.0, 0.0, 0.0, 0.0, 0.0, 0.0, 0.0, 0.0, 0.0, 0.0, 0.0, 0.0, 0.0, 0.0, 0.0, 0.0, 0.0, 0.0, 0.0, 0.0, 0.0, 0.0, 0.0, 0.0, 0.0, 0.0, 0.0, 0.0, 0.0, 0.0, 0.0, 0.0, 0.0, 0.0, 0.0, 0.0, 0.0, 0.0, 0.0, 0.0, 0.0, 0.0, 0.0, 0.0, 0.0, 0.0, 0.0, 0.0, 0.0, 0.0, 0.0, 0.0, 0.0, 0.0, 0.0, 0.0, 0.0, 0.0, 0.0, 0.0, 0.0, 0.0, 0.0, 0.0, 0.0, 0.0, 0.0, 0.0, 0.0, 0.0, 0.0, 0.0, 0.0, 0.0, 0.0, 0.0, 0.0, 0.0, 0.0, 0.0, 0.0, 0.0, 0.0, 0.0, 0.0, 0.0, 0.0, 0.0, 0.0, 0.0, 0.0, 0.0, 0.0, 0.0, 0.0, 0.0, 0.0, 0.0, 0.0, 0.0, 0.0, 0.0, 0.0, 0.0, 0.0, 0.0, 0.0, 0.0, 0.0, 0.0, 0.0, 0.0, 0.0, 0.0, 0.0, 0.0, 0.0, 0.0, 0.0, 0.0, 0.0, 0.0, 0.0, 0.0, 0.0, 0.0, 0.0, 0.0, 0.0, 0.0, 0.0, 0.0, 0.0, 0.0, 0.0, 0.0, 0.0, 0.0, 0.0, 0.0, 0.0, 0.0, 0.0, 0.0, 0.0, 0.0, 0.0, 0.0, 0.0, 0.0, 0.0, 0.0, 0.0, 0.0, 0.0, 0.0, 0.0, 0.0, 0.0, 0.0, 0.0, 0.0, 0.0, 0.0, 0.0, 0.0, 0.0, 0.0, 0.0, 0.0, 0.0, 0.0, 0.0, 0.0, 0.0, 0.0, 0.0, 0.0, 0.0, 0.0, 0.0, 0.0, 0.0, 0.0, 0.0, 0.0, 0.0, 0.0, 0.0, 0.0, 0.0, 0.0, 0.0, 0.0, 0.0, 0.0, 0.0, 0.0, 0.0, 0.0, 0.0, 0.0, 0.0, 0.0, 0.0, 0.0, 0.0, 0.0, 0.0, 0.0, 0.0, 0.0, 0.0, 0.0, 0.0, 0.0, 0.0, 0.0, 0.0, 0.0, 0.0, 0.0, 0.0, 0.0, 0.0, 0.0, 0.0, 0.0, 0.0, 0.0, 0.0, 0.0, 0.0, 0.0, 0.0, 0.0, 0.0, 0.0, 0.0, 0.0, 0.0, 0.0, 0.0, 0.0, 0.0, 0.0, 0.0, 0.0, 0.0, 0.0, 0.0, 0.0, 0.0, 0.0, 0.0, 0.0, 0.0, 0.0, 0.0, 0.0, 0.0, 0.0, 0.0, 0.0, 0.0, 0.0, 0.0, 0.0, 0.0, 0.0, 0.0, 0.0, 0.0, 0.0, 0.0, 0.0, 0.0, 0.0, 0.0, 0.0, 0.0, 0.0, 0.0, 0.0, 0.0, 0.0, 0.0, 0.0, 0.0, 0.0, 0.0, 0.0, 0.0, 0.0, 0.0, 0.0, 0.0, 0.0, 0.0, 0.0, 0.0, 0.0, 0.0, 0.0, 0.0, 0.0, 0.0, 0.0, 0.0, 0.0, 0.0, 0.0, 0.0, 0.0, 0.0, 0.0, 0.0, 0.0, 0.0, 0.0, 0.0, 0.0, 0.0, 0.0, 0.0, 0.0, 0.0, 0.0, 0.0, 0.0, 0.0, 0.0, 0.0, 0.0, 0.0, 0.0, 0.0, 0.0, 0.0, 0.0, 0.0, 0.0, 0.0, 0.0, 0.0, 0.0, 0.0, 0.0, 0.0, 0.0, 0.0, 0.0, 0.0, 0.0, 0.0, 0.0, 0.0, 0.0, 0.0, 0.0, 0.0, 0.0, 0.0, 0.0, 0.0, 0.0, 0.0, 0.0, 0.0, 0.0, 0.0, 0.0, 0.0, 0.0, 0.0, 0.0, 0.0, 0.0, 0.0, 0.0, 0.0, 0.0, 0.0, 0.0, 0.0, 0.0, 0.0, 0.0, 0.0, 0.0, 0.0, 0.0, 0.0, 0.0, 0.0, 0.0, 0.0, 0.0, 0.0, 0.0, 0.0, 0.0, 0.0, 0.0, 0.0, 0.0, 0.0, 0.0, 0.0, 0.0, 0.0, 0.0, 0.0, 0.0, 0.0, 0.0, 0.0, 0.0, 0.0, 0.0, 0.0, 0.0, 0.0, 0.0, 0.0, 0.0, 0.0, 0.0, 0.0, 0.0, 0.0, 0.0, 0.0, 0.0, 0.0, 0.0, 0.0, 0.0, 0.0, 0.0, 0.0, 0.0, 0.0, 0.0, 0.0, 0.0, 0.0, 0.0, 0.0, 0.0, 0.0, 0.0, 0.0, 0.0, 0.0, 0.0, 0.0, 0.0, 0.0, 0.0, 0.0, 0.0, 0.0, 0.0, 0.0, 0.0, 0.0, 0.0, 0.0, 0.0, 0.0, 0.0, 0.0, 0.0, 0.0, 0.0, 0.0, 0.0, 0.0, 0.0, 0.0, 0.0, 0.0, 0.0, 0.0, 0.0, 0.0, 0.0, 0.0, 0.0, 0.0, 0.0, 0.0, 0.0, 0.0, 0.0, 0.0, 0.0, 0.0, 0.0, 0.0, 0.0, 0.0, 0.0, 0.0, 0.0, 0.0, 0.0, 0.0, 0.0, 0.0, 0.0, 0.0, 0.0, 0.0, 0.0, 0.0, 0.0, 0.0, 0.0, 0.0, 0.0, 0.0, 0.0, 0.0, 0.0, 0.0, 0.0, 0.0, 0.0, 0.0, 0.0, 0.0, 0.0, 0.0, 0.0, 0.0, 0.0, 0.0, 0.0, 0.0, 0.0, 0.0, 0.0, 0.0, 0.0, 0.0, 0.0, 0.0, 0.0, 0.0, 0.0, 0.0, 0.0, 0.0, 0.0, 0.0, 0.0, 0.0, 0.0, 0.0, 0.0, 0.0, 0.0, 0.0, 0.0, 0.0, 0.0, 0.0, 0.0, 0.0, 0.0, 0.0, 0.0, 0.0, 0.0, 0.0, 0.0, 0.0, 0.0, 0.0, 0.0, 0.0, 0.0, 0.0, 0.0, 0.0, 0.0, 0.0, 0.0, 0.0, 0.0, 0.0, 0.0, 0.0, 0.0, 0.0, 0.0, 0.0, 0.0, 0.0, 0.0, 0.0, 0.0, 0.0, 0.0, 0.0, 0.0, 0.0, 0.0, 0.0, 0.0, 0.0, 0.0, 0.0, 0.0, 0.0, 0.0, 0.0, 0.0, 0.0, 0.0, 0.0, 0.0, 0.0, 0.0, 0.0, 0.0, 0.0, 0.0, 0.0, 0.0, 0.0, 0.0, 0.0, 0.0, 0.0, 0.0, 0.0, 0.0, 0.0, 0.0, 0.0, 0.0, 0.0, 0.0, 0.0, 0.0, 0.0, 0.0, 0.0, 0.0, 0.0, 0.0, 0.0, 0.0, 0.0, 0.0, 0.0, 0.0, 0.0, 0.0, 0.0, 0.0, 0.0, 0.0, 0.0, 0.0, 0.0, 0.0, 0.0, 0.0, 0.0, 0.0, 0.0, 0.0, 0.0, 0.0, 0.0, 0.0, 0.0, 0.0, 0.0, 0.0, 0.0, 0.0, 0.0, 0.0, 0.0, 0.0, 0.0, 0.0, 0.0, 0.0, 0.0, 0.0, 0.0, 0.0, 0.0, 0.0, 0.0, 0.0, 0.0, 0.0, 0.0, 0.0, 0.0, 0.0, 0.0, 0.0, 0.0, 0.0, 0.0, 0.0, 0.0, 0.0, 0.0, 0.0, 0.0, 0.0, 0.0, 0.0, 0.0, 0.0, 0.0, 0.0, 0.0, 0.0, 0.0, 0.0, 0.0, 0.0, 0.0, 0.0, 0.0, 0.0, 0.0, 0.0, 0.0, 0.0, 0.0, 0.0, 0.0, 0.0, 0.0, 0.0, 0.0, 0.0, 0.0, 0.0, 0.0, 0.0, 0.0, 0.0, 0.0, 0.0, 0.0, 0.0, 0.0, 0.0, 0.0, 0.0, 0.0, 0.0, 0.0, 0.0, 0.0, 0.0, 0.0, 0.0, 0.0, 0.0, 0.0, 0.0, 0.0, 0.0, 0.0, 0.0, 0.0, 0.0, 0.0, 0.0, 0.0, 0.0, 0.0, 0.0, 0.0, 0.0, 0.0, 0.0, 0.0, 0.0, 0.0, 0.0, 0.0, 0.0, 0.0, 0.0, 0.0, 0.0, 0.0, 0.0, 0.0, 0.0, 0.0, 0.0, 0.0, 0.0, 0.0, 0.0, 0.0, 0.0, 0.0, 0.0, 0.0, 0.0, 0.0, 0.0, 0.0, 0.0, 0.0, 0.0, 0.0, 0.0, 0.0, 0.0, 0.0, 0.0, 0.0, 0.0, 0.0, 0.0, 0.0, 0.0, 0.0, 0.0, 0.0, 0.0, 0.0, 0.0, 0.0, 0.0, 0.0, 0.0, 0.0, 0.0, 0.0, 0.0, 0.0, 0.0, 0.0, 0.0, 0.0, 0.0, 0.0, 0.0, 0.0, 0.0, 0.0, 0.0, 0.0, 0.0, 0.0, 0.0, 0.0, 0.0, 0.0, 0.0, 0.0, 0.0, 0.0, 0.0, 0.0, 0.0, 0.0, 0.0, 0.0, 0.0, 0.0, 0.0, 0.0, 0.0, 0.0, 0.0, 0.0, 0.0, 0.0, 0.0, 0.0, 0.0, 0.0, 0.0, 0.0, 0.0, 0.0, 0.0, 0.0, 0.0, 0.0, 0.0, 0.0, 0.0, 0.0, 0.0, 0.0, 0.0, 0.0, 0.0, 0.0, 0.0, 0.0, 0.0, 0.0, 0.0, 0.0, 0.0, 0.0, 0.0, 0.0, 0.0, 0.0, 0.0, 0.0, 0.0, 0.0, 0.0, 0.0, 0.0, 0.0, 0.0, 0.0, 0.0, 0.0, 0.0, 0.0, 0.0, 0.0, 0.0, 0.0, 0.0, 0.0, 0.0, 0.0, 0.0, 0.0, 0.0, 0.0, 0.0, 0.0, 0.0, 0.0, 0.0, 0.0, 0.0, 0.0, 0.0])
me_cube_021.materials.append(mat_wood)
me_cube_021.materials.append(mat_wood_light)
me_cube_021.materials.append(mat_main)
me_cube_021.use_remesh_preserve_volume = False
me_cube_021.use_remesh_preserve_attributes = False
me_cube_021.use_mirror_vertex_groups = False
me_cube_021.update()

# ---- objects
ob_watchtower_firstage_level2 = bpy.data.objects.new('WatchTower_FirstAge_Level2', me_cube_021)

# ---- transforms, parenting, visibility, modifiers, constraints
ob_watchtower_firstage_level2.location = (0.0, 0.0, 0.0)
ob_watchtower_firstage_level2.lineart.crease_threshold = 0.0
_m = ob_watchtower_firstage_level2.modifiers.new('Auto Smooth', 'NODES')
_m.node_group = ng_auto_smooth
_gi = [s.identifier for s in ng_auto_smooth.interface.items_tree if s.item_type == 'SOCKET' and s.in_out == 'INPUT']
_m[_gi[1]] = 0.733  # Angle

# ---- collection membership
col_collection.objects.link(ob_watchtower_firstage_level2)

# ---- scene / render settings (as saved in the file)
scene.frame_start = 1; scene.frame_end = 250; scene.frame_set(1)
scene.render.engine = 'BLENDER_EEVEE_NEXT'
scene.cycles.sampling_pattern = 'TABULATED_SOBOL'
scene.cycles.use_light_tree = False
scene.view_settings.view_transform = 'Filmic'
bpy.context.view_layer.update()

# ---- added for rendering (the .blend has no active camera and no usable light): camera, sun
cam_auto = bpy.data.cameras.new('AutoCamera')
cam_auto.lens = 50.0
cam_auto.sensor_width = 36.0
cam_auto.clip_end = 1000.0
ob_auto_camera = bpy.data.objects.new('AutoCamera', cam_auto)
scene.collection.objects.link(ob_auto_camera)
ob_auto_camera.location = (1.52629, -1.83473, 1.93933)
ob_auto_camera.rotation_euler = (1.09748, -7.21219e-08, 0.694738)
scene.camera = ob_auto_camera
light_auto_sun = bpy.data.lights.new('AutoSun', 'SUN')
light_auto_sun.energy = 3.0
light_auto_sun.angle = 0.0523599
ob_auto_sun = bpy.data.objects.new('AutoSun', light_auto_sun)
scene.collection.objects.link(ob_auto_sun)
ob_auto_sun.rotation_euler = (0.872665, 0.174533, 0.523599)
bpy.context.view_layer.update()
